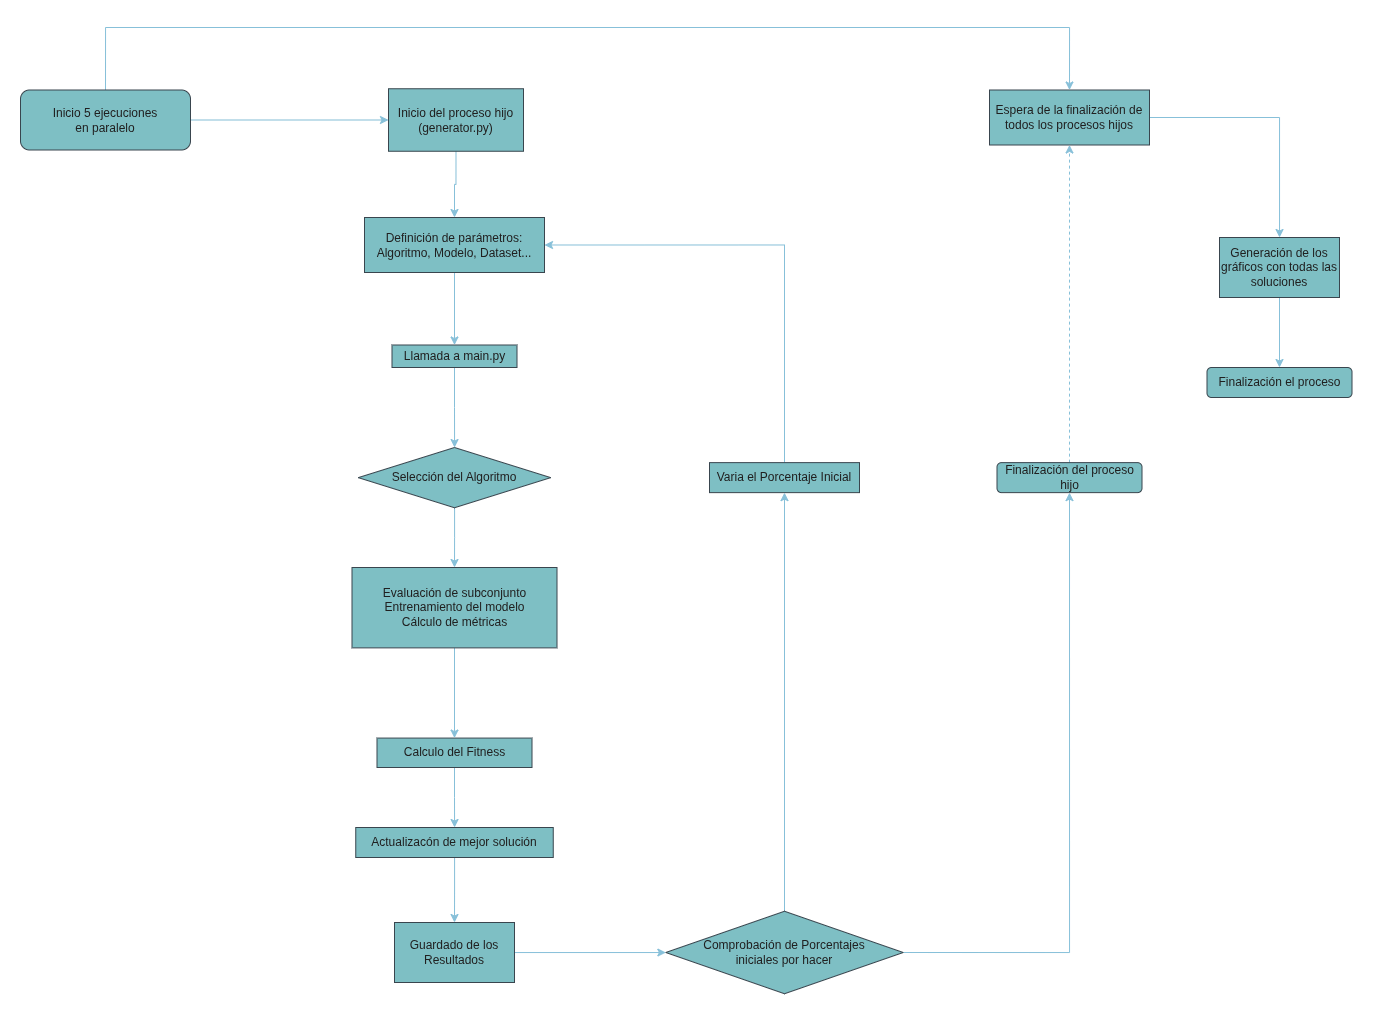

The diagram above was exported from draw.io. Its source (the exported page's mxGraphModel, read from the mxfile embedded in the PNG):
<mxGraphModel dx="1599" dy="428" grid="1" gridSize="10" guides="1" tooltips="1" connect="1" arrows="1" fold="1" page="1" pageScale="1" pageWidth="827" pageHeight="1169" math="0" shadow="0">
  <root>
    <mxCell id="0" />
    <mxCell id="1" parent="0" />
    <mxCell id="CS-IqQpPfcjqZC4KOENc-3" value="" style="edgeStyle=orthogonalEdgeStyle;rounded=0;orthogonalLoop=1;jettySize=auto;html=1;entryX=0.5;entryY=0;entryDx=0;entryDy=0;exitX=0.5;exitY=1;exitDx=0;exitDy=0;strokeColor=#0B4D6A;labelBackgroundColor=none;fontColor=default;" parent="1" source="iipo6LvTdlhqPmoIDAUd-19" target="CS-IqQpPfcjqZC4KOENc-4" edge="1">
      <mxGeometry relative="1" as="geometry">
        <mxPoint x="380" y="320" as="targetPoint" />
      </mxGeometry>
    </mxCell>
    <mxCell id="iipo6LvTdlhqPmoIDAUd-21" style="edgeStyle=orthogonalEdgeStyle;rounded=0;orthogonalLoop=1;jettySize=auto;html=1;entryX=0;entryY=0.5;entryDx=0;entryDy=0;strokeColor=#0B4D6A;labelBackgroundColor=none;fontColor=default;" edge="1" parent="1" source="CS-IqQpPfcjqZC4KOENc-1" target="iipo6LvTdlhqPmoIDAUd-19">
      <mxGeometry relative="1" as="geometry" />
    </mxCell>
    <mxCell id="iipo6LvTdlhqPmoIDAUd-39" style="edgeStyle=orthogonalEdgeStyle;rounded=0;orthogonalLoop=1;jettySize=auto;html=1;exitX=0.5;exitY=0;exitDx=0;exitDy=0;entryX=0.5;entryY=0;entryDx=0;entryDy=0;strokeColor=#0B4D6A;labelBackgroundColor=none;fontColor=default;" edge="1" parent="1" source="CS-IqQpPfcjqZC4KOENc-1" target="iipo6LvTdlhqPmoIDAUd-22">
      <mxGeometry relative="1" as="geometry">
        <Array as="points">
          <mxPoint x="-4" y="140" />
          <mxPoint x="960" y="140" />
        </Array>
      </mxGeometry>
    </mxCell>
    <mxCell id="CS-IqQpPfcjqZC4KOENc-1" value="Inicio 5 ejecuciones&lt;br&gt;en paralelo" style="rounded=1;whiteSpace=wrap;html=1;fillColor=#09555B;strokeColor=#BAC8D3;labelBackgroundColor=none;fontColor=#EEEEEE;" parent="1" vertex="1">
      <mxGeometry x="-89" y="202.5" width="170" height="60" as="geometry" />
    </mxCell>
    <mxCell id="CS-IqQpPfcjqZC4KOENc-7" value="" style="edgeStyle=orthogonalEdgeStyle;rounded=0;orthogonalLoop=1;jettySize=auto;html=1;strokeColor=#0B4D6A;labelBackgroundColor=none;fontColor=default;" parent="1" source="CS-IqQpPfcjqZC4KOENc-4" target="CS-IqQpPfcjqZC4KOENc-6" edge="1">
      <mxGeometry relative="1" as="geometry" />
    </mxCell>
    <mxCell id="CS-IqQpPfcjqZC4KOENc-4" value="&lt;div&gt;Definición de parámetros:&lt;/div&gt;&lt;div&gt;Algoritmo, Modelo, Dataset...&lt;/div&gt;" style="rounded=0;whiteSpace=wrap;html=1;fillColor=#09555B;strokeColor=#BAC8D3;labelBackgroundColor=none;fontColor=#EEEEEE;" parent="1" vertex="1">
      <mxGeometry x="255" y="330" width="180" height="55" as="geometry" />
    </mxCell>
    <mxCell id="CS-IqQpPfcjqZC4KOENc-9" value="" style="edgeStyle=orthogonalEdgeStyle;rounded=0;orthogonalLoop=1;jettySize=auto;html=1;strokeColor=#0B4D6A;labelBackgroundColor=none;fontColor=default;" parent="1" source="CS-IqQpPfcjqZC4KOENc-6" target="CS-IqQpPfcjqZC4KOENc-8" edge="1">
      <mxGeometry relative="1" as="geometry" />
    </mxCell>
    <mxCell id="CS-IqQpPfcjqZC4KOENc-6" value="Llamada a main.py" style="whiteSpace=wrap;html=1;rounded=0;fillColor=#09555B;strokeColor=#BAC8D3;labelBackgroundColor=none;fontColor=#EEEEEE;" parent="1" vertex="1">
      <mxGeometry x="282.5" y="457.5" width="125" height="22.5" as="geometry" />
    </mxCell>
    <mxCell id="CS-IqQpPfcjqZC4KOENc-13" value="" style="edgeStyle=orthogonalEdgeStyle;rounded=0;orthogonalLoop=1;jettySize=auto;html=1;strokeColor=#0B4D6A;labelBackgroundColor=none;fontColor=default;" parent="1" source="CS-IqQpPfcjqZC4KOENc-8" target="CS-IqQpPfcjqZC4KOENc-12" edge="1">
      <mxGeometry relative="1" as="geometry" />
    </mxCell>
    <mxCell id="CS-IqQpPfcjqZC4KOENc-8" value="Selección del Algoritmo" style="rhombus;whiteSpace=wrap;html=1;rounded=0;fillColor=#09555B;strokeColor=#BAC8D3;labelBackgroundColor=none;fontColor=#EEEEEE;" parent="1" vertex="1">
      <mxGeometry x="248.75" y="560" width="192.5" height="60.25" as="geometry" />
    </mxCell>
    <mxCell id="iipo6LvTdlhqPmoIDAUd-2" value="" style="edgeStyle=orthogonalEdgeStyle;rounded=0;orthogonalLoop=1;jettySize=auto;html=1;strokeColor=#0B4D6A;labelBackgroundColor=none;fontColor=default;" edge="1" parent="1" source="CS-IqQpPfcjqZC4KOENc-12" target="iipo6LvTdlhqPmoIDAUd-1">
      <mxGeometry relative="1" as="geometry" />
    </mxCell>
    <mxCell id="CS-IqQpPfcjqZC4KOENc-12" value="&lt;div&gt;Evaluación de subconjunto&lt;/div&gt;&lt;div&gt;Entrenamiento del modelo&lt;/div&gt;&lt;div&gt;Cálculo de métricas&lt;/div&gt;" style="whiteSpace=wrap;html=1;rounded=0;fillColor=#09555B;strokeColor=#BAC8D3;labelBackgroundColor=none;fontColor=#EEEEEE;" parent="1" vertex="1">
      <mxGeometry x="242.5" y="680" width="205" height="80.38" as="geometry" />
    </mxCell>
    <mxCell id="iipo6LvTdlhqPmoIDAUd-4" value="" style="edgeStyle=orthogonalEdgeStyle;rounded=0;orthogonalLoop=1;jettySize=auto;html=1;strokeColor=#0B4D6A;labelBackgroundColor=none;fontColor=default;" edge="1" parent="1" source="iipo6LvTdlhqPmoIDAUd-1" target="iipo6LvTdlhqPmoIDAUd-3">
      <mxGeometry relative="1" as="geometry" />
    </mxCell>
    <mxCell id="iipo6LvTdlhqPmoIDAUd-1" value="Calculo del Fitness" style="whiteSpace=wrap;html=1;rounded=0;fillColor=#09555B;strokeColor=#BAC8D3;labelBackgroundColor=none;fontColor=#EEEEEE;" vertex="1" parent="1">
      <mxGeometry x="267.5" y="850.57" width="155" height="29.43" as="geometry" />
    </mxCell>
    <mxCell id="iipo6LvTdlhqPmoIDAUd-7" value="" style="edgeStyle=orthogonalEdgeStyle;rounded=0;orthogonalLoop=1;jettySize=auto;html=1;exitX=0.5;exitY=0;exitDx=0;exitDy=0;strokeColor=#0B4D6A;labelBackgroundColor=none;fontColor=default;" edge="1" parent="1" source="iipo6LvTdlhqPmoIDAUd-14" target="iipo6LvTdlhqPmoIDAUd-6">
      <mxGeometry relative="1" as="geometry" />
    </mxCell>
    <mxCell id="iipo6LvTdlhqPmoIDAUd-11" value="" style="edgeStyle=orthogonalEdgeStyle;rounded=0;orthogonalLoop=1;jettySize=auto;html=1;strokeColor=#0B4D6A;labelBackgroundColor=none;fontColor=default;" edge="1" parent="1" source="iipo6LvTdlhqPmoIDAUd-3" target="iipo6LvTdlhqPmoIDAUd-10">
      <mxGeometry relative="1" as="geometry" />
    </mxCell>
    <mxCell id="iipo6LvTdlhqPmoIDAUd-3" value="Actualizacón de mejor solución" style="whiteSpace=wrap;html=1;rounded=0;fillColor=#09555B;strokeColor=#BAC8D3;labelBackgroundColor=none;fontColor=#EEEEEE;" vertex="1" parent="1">
      <mxGeometry x="246.25" y="940" width="197.5" height="30" as="geometry" />
    </mxCell>
    <mxCell id="iipo6LvTdlhqPmoIDAUd-36" style="edgeStyle=orthogonalEdgeStyle;rounded=0;orthogonalLoop=1;jettySize=auto;html=1;exitX=0.5;exitY=0;exitDx=0;exitDy=0;entryX=1;entryY=0.5;entryDx=0;entryDy=0;strokeColor=#0B4D6A;labelBackgroundColor=none;fontColor=default;" edge="1" parent="1" source="iipo6LvTdlhqPmoIDAUd-6" target="CS-IqQpPfcjqZC4KOENc-4">
      <mxGeometry relative="1" as="geometry" />
    </mxCell>
    <mxCell id="iipo6LvTdlhqPmoIDAUd-6" value="Varia el Porcentaje Inicial" style="whiteSpace=wrap;html=1;rounded=0;fillColor=#09555B;strokeColor=#BAC8D3;labelBackgroundColor=none;fontColor=#EEEEEE;" vertex="1" parent="1">
      <mxGeometry x="600" y="575.13" width="150" height="30" as="geometry" />
    </mxCell>
    <mxCell id="iipo6LvTdlhqPmoIDAUd-15" value="" style="edgeStyle=orthogonalEdgeStyle;rounded=0;orthogonalLoop=1;jettySize=auto;html=1;strokeColor=#0B4D6A;labelBackgroundColor=none;fontColor=default;" edge="1" parent="1" source="iipo6LvTdlhqPmoIDAUd-10" target="iipo6LvTdlhqPmoIDAUd-14">
      <mxGeometry relative="1" as="geometry" />
    </mxCell>
    <mxCell id="iipo6LvTdlhqPmoIDAUd-10" value="Guardado de los Resultados" style="whiteSpace=wrap;html=1;rounded=0;fillColor=#09555B;strokeColor=#BAC8D3;labelBackgroundColor=none;fontColor=#EEEEEE;" vertex="1" parent="1">
      <mxGeometry x="285" y="1035" width="120" height="60" as="geometry" />
    </mxCell>
    <mxCell id="iipo6LvTdlhqPmoIDAUd-34" style="edgeStyle=orthogonalEdgeStyle;rounded=0;orthogonalLoop=1;jettySize=auto;html=1;entryX=0.5;entryY=1;entryDx=0;entryDy=0;strokeColor=#0B4D6A;exitX=1;exitY=0.5;exitDx=0;exitDy=0;labelBackgroundColor=none;fontColor=default;" edge="1" parent="1" source="iipo6LvTdlhqPmoIDAUd-14" target="iipo6LvTdlhqPmoIDAUd-23">
      <mxGeometry relative="1" as="geometry">
        <mxPoint x="830" y="1126" as="sourcePoint" />
      </mxGeometry>
    </mxCell>
    <mxCell id="iipo6LvTdlhqPmoIDAUd-14" value="Comprobación de Porcentajes&lt;div&gt;iniciales por hacer&lt;/div&gt;" style="rhombus;whiteSpace=wrap;html=1;rounded=0;fillColor=#09555B;strokeColor=#BAC8D3;labelBackgroundColor=none;fontColor=#EEEEEE;" vertex="1" parent="1">
      <mxGeometry x="556.25" y="1023.75" width="237.5" height="82.5" as="geometry" />
    </mxCell>
    <mxCell id="iipo6LvTdlhqPmoIDAUd-19" value="Inicio del proceso hijo&lt;div&gt;(generator.py)&lt;/div&gt;" style="rounded=0;whiteSpace=wrap;html=1;fillColor=#09555B;strokeColor=#BAC8D3;labelBackgroundColor=none;fontColor=#EEEEEE;" vertex="1" parent="1">
      <mxGeometry x="279" y="201.25" width="135" height="62.5" as="geometry" />
    </mxCell>
    <mxCell id="iipo6LvTdlhqPmoIDAUd-28" value="" style="edgeStyle=orthogonalEdgeStyle;rounded=0;orthogonalLoop=1;jettySize=auto;html=1;strokeColor=#0B4D6A;labelBackgroundColor=none;fontColor=default;" edge="1" parent="1" source="iipo6LvTdlhqPmoIDAUd-22" target="iipo6LvTdlhqPmoIDAUd-27">
      <mxGeometry relative="1" as="geometry" />
    </mxCell>
    <mxCell id="iipo6LvTdlhqPmoIDAUd-22" value="Espera de la finalización de todos los procesos hijos" style="rounded=0;whiteSpace=wrap;html=1;fillColor=#09555B;strokeColor=#BAC8D3;labelBackgroundColor=none;fontColor=#EEEEEE;" vertex="1" parent="1">
      <mxGeometry x="880" y="202.5" width="160" height="55" as="geometry" />
    </mxCell>
    <mxCell id="iipo6LvTdlhqPmoIDAUd-42" style="edgeStyle=orthogonalEdgeStyle;rounded=0;orthogonalLoop=1;jettySize=auto;html=1;exitX=0.5;exitY=0;exitDx=0;exitDy=0;entryX=0.5;entryY=1;entryDx=0;entryDy=0;dashed=1;strokeColor=#0B4D6A;labelBackgroundColor=none;fontColor=default;" edge="1" parent="1" source="iipo6LvTdlhqPmoIDAUd-23" target="iipo6LvTdlhqPmoIDAUd-22">
      <mxGeometry relative="1" as="geometry" />
    </mxCell>
    <mxCell id="iipo6LvTdlhqPmoIDAUd-23" value="Finalización del proceso hijo" style="rounded=1;whiteSpace=wrap;html=1;fillColor=#09555B;strokeColor=#BAC8D3;labelBackgroundColor=none;fontColor=#EEEEEE;" vertex="1" parent="1">
      <mxGeometry x="887.5" y="575.13" width="145" height="30" as="geometry" />
    </mxCell>
    <mxCell id="iipo6LvTdlhqPmoIDAUd-26" value="Finalización el proceso" style="rounded=1;whiteSpace=wrap;html=1;fillColor=#09555B;strokeColor=#BAC8D3;labelBackgroundColor=none;fontColor=#EEEEEE;" vertex="1" parent="1">
      <mxGeometry x="1097.5" y="480" width="145" height="30" as="geometry" />
    </mxCell>
    <mxCell id="iipo6LvTdlhqPmoIDAUd-41" style="edgeStyle=orthogonalEdgeStyle;rounded=0;orthogonalLoop=1;jettySize=auto;html=1;entryX=0.5;entryY=0;entryDx=0;entryDy=0;strokeColor=#0B4D6A;labelBackgroundColor=none;fontColor=default;" edge="1" parent="1" source="iipo6LvTdlhqPmoIDAUd-27" target="iipo6LvTdlhqPmoIDAUd-26">
      <mxGeometry relative="1" as="geometry" />
    </mxCell>
    <mxCell id="iipo6LvTdlhqPmoIDAUd-27" value="Generación de los gráficos con todas las soluciones" style="whiteSpace=wrap;html=1;rounded=0;fillColor=#09555B;strokeColor=#BAC8D3;labelBackgroundColor=none;fontColor=#EEEEEE;" vertex="1" parent="1">
      <mxGeometry x="1110" y="350" width="120" height="60" as="geometry" />
    </mxCell>
  </root>
</mxGraphModel>